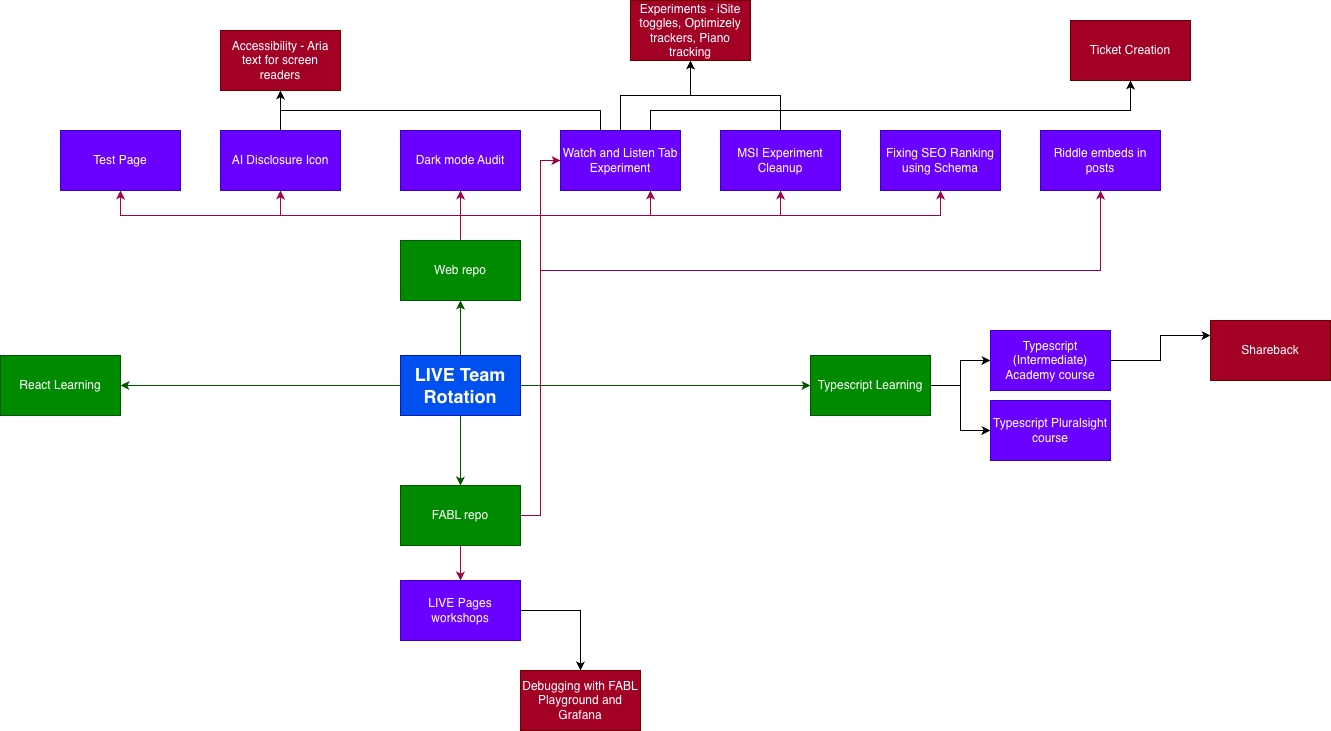

The diagram above was exported from draw.io. Its source (the exported page's mxGraphModel, read from the mxfile embedded in the PNG):
<mxGraphModel dx="2253" dy="1959" grid="1" gridSize="10" guides="1" tooltips="1" connect="1" arrows="1" fold="1" page="1" pageScale="1" pageWidth="827" pageHeight="1169" math="0" shadow="0">
  <root>
    <mxCell id="0" />
    <mxCell id="1" parent="0" />
    <mxCell id="F7JMtGve3rwDX-d9_smK-8" style="edgeStyle=orthogonalEdgeStyle;rounded=0;orthogonalLoop=1;jettySize=auto;html=1;exitX=0.5;exitY=0;exitDx=0;exitDy=0;entryX=0.5;entryY=1;entryDx=0;entryDy=0;fillColor=#d80073;strokeColor=#A50040;" parent="1" source="RhVvUuclHQ4hohVis4zD-1" target="F7JMtGve3rwDX-d9_smK-2" edge="1">
      <mxGeometry relative="1" as="geometry" />
    </mxCell>
    <mxCell id="F7JMtGve3rwDX-d9_smK-9" style="edgeStyle=orthogonalEdgeStyle;rounded=0;orthogonalLoop=1;jettySize=auto;html=1;exitX=0.5;exitY=0;exitDx=0;exitDy=0;entryX=0.5;entryY=1;entryDx=0;entryDy=0;exitPerimeter=0;fillColor=#d80073;strokeColor=#A50040;" parent="1" source="RhVvUuclHQ4hohVis4zD-1" target="F7JMtGve3rwDX-d9_smK-3" edge="1">
      <mxGeometry relative="1" as="geometry" />
    </mxCell>
    <mxCell id="F7JMtGve3rwDX-d9_smK-29" style="edgeStyle=orthogonalEdgeStyle;rounded=0;orthogonalLoop=1;jettySize=auto;html=1;exitX=0.5;exitY=0;exitDx=0;exitDy=0;entryX=0.5;entryY=1;entryDx=0;entryDy=0;fillColor=#d80073;strokeColor=#A50040;" parent="1" source="RhVvUuclHQ4hohVis4zD-1" target="F7JMtGve3rwDX-d9_smK-11" edge="1">
      <mxGeometry relative="1" as="geometry" />
    </mxCell>
    <mxCell id="F7JMtGve3rwDX-d9_smK-30" style="edgeStyle=orthogonalEdgeStyle;rounded=0;orthogonalLoop=1;jettySize=auto;html=1;exitX=0.5;exitY=0;exitDx=0;exitDy=0;entryX=0.75;entryY=1;entryDx=0;entryDy=0;fillColor=#d80073;strokeColor=#A50040;" parent="1" source="RhVvUuclHQ4hohVis4zD-1" target="F7JMtGve3rwDX-d9_smK-12" edge="1">
      <mxGeometry relative="1" as="geometry" />
    </mxCell>
    <mxCell id="F7JMtGve3rwDX-d9_smK-31" style="edgeStyle=orthogonalEdgeStyle;rounded=0;orthogonalLoop=1;jettySize=auto;html=1;exitX=0.5;exitY=0;exitDx=0;exitDy=0;entryX=0.5;entryY=1;entryDx=0;entryDy=0;fillColor=#d80073;strokeColor=#A50040;" parent="1" source="RhVvUuclHQ4hohVis4zD-1" target="F7JMtGve3rwDX-d9_smK-16" edge="1">
      <mxGeometry relative="1" as="geometry" />
    </mxCell>
    <mxCell id="w4p7ogrpsHMtse7lxurE-12" style="edgeStyle=orthogonalEdgeStyle;rounded=0;orthogonalLoop=1;jettySize=auto;html=1;exitX=0.5;exitY=0;exitDx=0;exitDy=0;entryX=0.5;entryY=1;entryDx=0;entryDy=0;fillColor=#d80073;strokeColor=#A50040;" edge="1" parent="1" source="RhVvUuclHQ4hohVis4zD-1" target="F7JMtGve3rwDX-d9_smK-15">
      <mxGeometry relative="1" as="geometry" />
    </mxCell>
    <mxCell id="RhVvUuclHQ4hohVis4zD-1" value="Web repo" style="rounded=0;whiteSpace=wrap;html=1;fillColor=#008a00;fontColor=#ffffff;strokeColor=#005700;" parent="1" vertex="1">
      <mxGeometry x="320" y="230" width="120" height="60" as="geometry" />
    </mxCell>
    <mxCell id="F7JMtGve3rwDX-d9_smK-6" style="edgeStyle=orthogonalEdgeStyle;rounded=0;orthogonalLoop=1;jettySize=auto;html=1;exitX=0.5;exitY=0;exitDx=0;exitDy=0;entryX=0.5;entryY=1;entryDx=0;entryDy=0;fillColor=#008a00;strokeColor=#005700;" parent="1" source="RhVvUuclHQ4hohVis4zD-3" target="RhVvUuclHQ4hohVis4zD-1" edge="1">
      <mxGeometry relative="1" as="geometry" />
    </mxCell>
    <mxCell id="F7JMtGve3rwDX-d9_smK-7" style="edgeStyle=orthogonalEdgeStyle;rounded=0;orthogonalLoop=1;jettySize=auto;html=1;exitX=0.5;exitY=1;exitDx=0;exitDy=0;fillColor=#008a00;strokeColor=#005700;" parent="1" source="RhVvUuclHQ4hohVis4zD-3" target="F7JMtGve3rwDX-d9_smK-1" edge="1">
      <mxGeometry relative="1" as="geometry" />
    </mxCell>
    <mxCell id="F7JMtGve3rwDX-d9_smK-26" style="edgeStyle=orthogonalEdgeStyle;rounded=0;orthogonalLoop=1;jettySize=auto;html=1;exitX=1;exitY=0.5;exitDx=0;exitDy=0;entryX=0;entryY=0.5;entryDx=0;entryDy=0;fillColor=#008a00;strokeColor=#005700;" parent="1" source="RhVvUuclHQ4hohVis4zD-3" target="F7JMtGve3rwDX-d9_smK-4" edge="1">
      <mxGeometry relative="1" as="geometry" />
    </mxCell>
    <mxCell id="F7JMtGve3rwDX-d9_smK-27" style="edgeStyle=orthogonalEdgeStyle;rounded=0;orthogonalLoop=1;jettySize=auto;html=1;exitX=0;exitY=0.5;exitDx=0;exitDy=0;entryX=1;entryY=0.5;entryDx=0;entryDy=0;fillColor=#008a00;strokeColor=#005700;" parent="1" source="RhVvUuclHQ4hohVis4zD-3" target="F7JMtGve3rwDX-d9_smK-5" edge="1">
      <mxGeometry relative="1" as="geometry" />
    </mxCell>
    <mxCell id="RhVvUuclHQ4hohVis4zD-3" value="&lt;b&gt;&lt;font style=&quot;font-size: 18px;&quot;&gt;LIVE Team Rotation&lt;/font&gt;&lt;/b&gt;" style="rounded=0;whiteSpace=wrap;html=1;fillColor=#0050ef;fontColor=#ffffff;strokeColor=#001DBC;" parent="1" vertex="1">
      <mxGeometry x="320" y="345" width="120" height="60" as="geometry" />
    </mxCell>
    <mxCell id="F7JMtGve3rwDX-d9_smK-36" style="edgeStyle=orthogonalEdgeStyle;rounded=0;orthogonalLoop=1;jettySize=auto;html=1;exitX=0.5;exitY=1;exitDx=0;exitDy=0;entryX=0.5;entryY=0;entryDx=0;entryDy=0;fillColor=#d80073;strokeColor=#A50040;" parent="1" source="F7JMtGve3rwDX-d9_smK-1" target="F7JMtGve3rwDX-d9_smK-14" edge="1">
      <mxGeometry relative="1" as="geometry" />
    </mxCell>
    <mxCell id="w4p7ogrpsHMtse7lxurE-4" style="edgeStyle=orthogonalEdgeStyle;rounded=0;orthogonalLoop=1;jettySize=auto;html=1;exitX=1;exitY=0.5;exitDx=0;exitDy=0;entryX=0;entryY=0.5;entryDx=0;entryDy=0;fillColor=#d80073;strokeColor=#A50040;" edge="1" parent="1" source="F7JMtGve3rwDX-d9_smK-1" target="F7JMtGve3rwDX-d9_smK-12">
      <mxGeometry relative="1" as="geometry" />
    </mxCell>
    <mxCell id="w4p7ogrpsHMtse7lxurE-9" style="edgeStyle=orthogonalEdgeStyle;rounded=0;orthogonalLoop=1;jettySize=auto;html=1;exitX=1;exitY=0.75;exitDx=0;exitDy=0;entryX=0.5;entryY=1;entryDx=0;entryDy=0;fillColor=#d80073;strokeColor=#A50040;" edge="1" parent="1" source="F7JMtGve3rwDX-d9_smK-1" target="F7JMtGve3rwDX-d9_smK-21">
      <mxGeometry relative="1" as="geometry">
        <Array as="points">
          <mxPoint x="440" y="505" />
          <mxPoint x="460" y="505" />
          <mxPoint x="460" y="260" />
          <mxPoint x="1020" y="260" />
        </Array>
      </mxGeometry>
    </mxCell>
    <mxCell id="F7JMtGve3rwDX-d9_smK-1" value="FABL repo" style="rounded=0;whiteSpace=wrap;html=1;fillColor=#008a00;fontColor=#ffffff;strokeColor=#005700;" parent="1" vertex="1">
      <mxGeometry x="320" y="475" width="120" height="60" as="geometry" />
    </mxCell>
    <mxCell id="F7JMtGve3rwDX-d9_smK-2" value="Test Page" style="rounded=0;whiteSpace=wrap;html=1;fillColor=#6a00ff;strokeColor=#3700CC;fontColor=#ffffff;" parent="1" vertex="1">
      <mxGeometry x="-20" y="120" width="120" height="60" as="geometry" />
    </mxCell>
    <mxCell id="F7JMtGve3rwDX-d9_smK-32" style="edgeStyle=orthogonalEdgeStyle;rounded=0;orthogonalLoop=1;jettySize=auto;html=1;exitX=0.5;exitY=0;exitDx=0;exitDy=0;entryX=0.5;entryY=1;entryDx=0;entryDy=0;" parent="1" source="F7JMtGve3rwDX-d9_smK-3" target="F7JMtGve3rwDX-d9_smK-10" edge="1">
      <mxGeometry relative="1" as="geometry" />
    </mxCell>
    <mxCell id="F7JMtGve3rwDX-d9_smK-3" value="AI Disclosure Icon" style="rounded=0;whiteSpace=wrap;html=1;fillColor=#6a00ff;strokeColor=#3700CC;fontColor=#ffffff;" parent="1" vertex="1">
      <mxGeometry x="140" y="120" width="120" height="60" as="geometry" />
    </mxCell>
    <mxCell id="F7JMtGve3rwDX-d9_smK-23" style="edgeStyle=orthogonalEdgeStyle;rounded=0;orthogonalLoop=1;jettySize=auto;html=1;exitX=1;exitY=0.5;exitDx=0;exitDy=0;" parent="1" source="F7JMtGve3rwDX-d9_smK-4" target="F7JMtGve3rwDX-d9_smK-18" edge="1">
      <mxGeometry relative="1" as="geometry" />
    </mxCell>
    <mxCell id="F7JMtGve3rwDX-d9_smK-24" style="edgeStyle=orthogonalEdgeStyle;rounded=0;orthogonalLoop=1;jettySize=auto;html=1;exitX=1;exitY=0.5;exitDx=0;exitDy=0;" parent="1" source="F7JMtGve3rwDX-d9_smK-4" target="F7JMtGve3rwDX-d9_smK-22" edge="1">
      <mxGeometry relative="1" as="geometry" />
    </mxCell>
    <mxCell id="F7JMtGve3rwDX-d9_smK-4" value="Typescript Learning" style="rounded=0;whiteSpace=wrap;html=1;fillColor=#008a00;fontColor=#ffffff;strokeColor=#005700;" parent="1" vertex="1">
      <mxGeometry x="730" y="345" width="120" height="60" as="geometry" />
    </mxCell>
    <mxCell id="F7JMtGve3rwDX-d9_smK-5" value="React Learning" style="rounded=0;whiteSpace=wrap;html=1;fillColor=#008a00;fontColor=#ffffff;strokeColor=#005700;" parent="1" vertex="1">
      <mxGeometry x="-80" y="345" width="120" height="60" as="geometry" />
    </mxCell>
    <mxCell id="F7JMtGve3rwDX-d9_smK-10" value="Accessibility - Aria text for screen readers" style="rounded=0;whiteSpace=wrap;html=1;fillColor=#a20025;strokeColor=#6F0000;fontColor=#ffffff;" parent="1" vertex="1">
      <mxGeometry x="140" y="20" width="120" height="60" as="geometry" />
    </mxCell>
    <mxCell id="F7JMtGve3rwDX-d9_smK-11" value="Dark mode Audit" style="rounded=0;whiteSpace=wrap;html=1;fillColor=#6a00ff;strokeColor=#3700CC;fontColor=#ffffff;" parent="1" vertex="1">
      <mxGeometry x="320" y="120" width="120" height="60" as="geometry" />
    </mxCell>
    <mxCell id="F7JMtGve3rwDX-d9_smK-33" style="edgeStyle=orthogonalEdgeStyle;rounded=0;orthogonalLoop=1;jettySize=auto;html=1;exitX=0.5;exitY=0;exitDx=0;exitDy=0;entryX=0.5;entryY=1;entryDx=0;entryDy=0;" parent="1" source="F7JMtGve3rwDX-d9_smK-12" target="F7JMtGve3rwDX-d9_smK-10" edge="1">
      <mxGeometry relative="1" as="geometry">
        <Array as="points">
          <mxPoint x="520" y="120" />
          <mxPoint x="520" y="100" />
          <mxPoint x="200" y="100" />
        </Array>
      </mxGeometry>
    </mxCell>
    <mxCell id="w4p7ogrpsHMtse7lxurE-6" style="edgeStyle=orthogonalEdgeStyle;rounded=0;orthogonalLoop=1;jettySize=auto;html=1;exitX=0.75;exitY=0;exitDx=0;exitDy=0;entryX=0.5;entryY=1;entryDx=0;entryDy=0;" edge="1" parent="1" source="F7JMtGve3rwDX-d9_smK-12" target="w4p7ogrpsHMtse7lxurE-5">
      <mxGeometry relative="1" as="geometry">
        <Array as="points">
          <mxPoint x="570" y="100" />
          <mxPoint x="1050" y="100" />
        </Array>
      </mxGeometry>
    </mxCell>
    <mxCell id="w4p7ogrpsHMtse7lxurE-10" style="edgeStyle=orthogonalEdgeStyle;rounded=0;orthogonalLoop=1;jettySize=auto;html=1;exitX=0.5;exitY=0;exitDx=0;exitDy=0;entryX=0.5;entryY=1;entryDx=0;entryDy=0;" edge="1" parent="1" source="F7JMtGve3rwDX-d9_smK-12" target="F7JMtGve3rwDX-d9_smK-13">
      <mxGeometry relative="1" as="geometry" />
    </mxCell>
    <mxCell id="F7JMtGve3rwDX-d9_smK-12" value="Watch and Listen Tab Experiment" style="rounded=0;whiteSpace=wrap;html=1;fillColor=#6a00ff;strokeColor=#3700CC;fontColor=#ffffff;" parent="1" vertex="1">
      <mxGeometry x="480" y="120" width="120" height="60" as="geometry" />
    </mxCell>
    <mxCell id="F7JMtGve3rwDX-d9_smK-13" value="Experiments - iSite toggles, Optimizely trackers, Piano tracking" style="rounded=0;whiteSpace=wrap;html=1;fillColor=#a20025;strokeColor=#6F0000;fontColor=#ffffff;" parent="1" vertex="1">
      <mxGeometry x="550" y="-10" width="120" height="60" as="geometry" />
    </mxCell>
    <mxCell id="F7JMtGve3rwDX-d9_smK-37" style="edgeStyle=orthogonalEdgeStyle;rounded=0;orthogonalLoop=1;jettySize=auto;html=1;exitX=1;exitY=0.5;exitDx=0;exitDy=0;entryX=0.5;entryY=0;entryDx=0;entryDy=0;" parent="1" source="F7JMtGve3rwDX-d9_smK-14" target="F7JMtGve3rwDX-d9_smK-20" edge="1">
      <mxGeometry relative="1" as="geometry" />
    </mxCell>
    <mxCell id="F7JMtGve3rwDX-d9_smK-14" value="LIVE Pages workshops" style="rounded=0;whiteSpace=wrap;html=1;fillColor=#6a00ff;strokeColor=#3700CC;fontColor=#ffffff;" parent="1" vertex="1">
      <mxGeometry x="320" y="570" width="120" height="60" as="geometry" />
    </mxCell>
    <mxCell id="F7JMtGve3rwDX-d9_smK-15" value="Fixing SEO Ranking using Schema" style="rounded=0;whiteSpace=wrap;html=1;fillColor=#6a00ff;strokeColor=#3700CC;fontColor=#ffffff;" parent="1" vertex="1">
      <mxGeometry x="800" y="120" width="120" height="60" as="geometry" />
    </mxCell>
    <mxCell id="w4p7ogrpsHMtse7lxurE-11" style="edgeStyle=orthogonalEdgeStyle;rounded=0;orthogonalLoop=1;jettySize=auto;html=1;exitX=0.5;exitY=0;exitDx=0;exitDy=0;entryX=0.5;entryY=1;entryDx=0;entryDy=0;" edge="1" parent="1" source="F7JMtGve3rwDX-d9_smK-16" target="F7JMtGve3rwDX-d9_smK-13">
      <mxGeometry relative="1" as="geometry" />
    </mxCell>
    <mxCell id="F7JMtGve3rwDX-d9_smK-16" value="MSI Experiment Cleanup" style="rounded=0;whiteSpace=wrap;html=1;fillColor=#6a00ff;strokeColor=#3700CC;fontColor=#ffffff;" parent="1" vertex="1">
      <mxGeometry x="640" y="120" width="120" height="60" as="geometry" />
    </mxCell>
    <mxCell id="F7JMtGve3rwDX-d9_smK-25" style="edgeStyle=orthogonalEdgeStyle;rounded=0;orthogonalLoop=1;jettySize=auto;html=1;exitX=1;exitY=0.5;exitDx=0;exitDy=0;entryX=0;entryY=0.25;entryDx=0;entryDy=0;" parent="1" source="F7JMtGve3rwDX-d9_smK-18" target="F7JMtGve3rwDX-d9_smK-19" edge="1">
      <mxGeometry relative="1" as="geometry" />
    </mxCell>
    <mxCell id="F7JMtGve3rwDX-d9_smK-18" value="Typescript (Intermediate) Academy course" style="rounded=0;whiteSpace=wrap;html=1;fillColor=#6a00ff;strokeColor=#3700CC;fontColor=#ffffff;" parent="1" vertex="1">
      <mxGeometry x="910" y="320" width="120" height="60" as="geometry" />
    </mxCell>
    <mxCell id="F7JMtGve3rwDX-d9_smK-19" value="Shareback" style="rounded=0;whiteSpace=wrap;html=1;fillColor=#a20025;strokeColor=#6F0000;fontColor=#ffffff;" parent="1" vertex="1">
      <mxGeometry x="1130" y="310" width="120" height="60" as="geometry" />
    </mxCell>
    <mxCell id="F7JMtGve3rwDX-d9_smK-20" value="Debugging with FABL Playground and Grafana" style="rounded=0;whiteSpace=wrap;html=1;fillColor=#a20025;strokeColor=#6F0000;fontColor=#ffffff;" parent="1" vertex="1">
      <mxGeometry x="440" y="660" width="120" height="60" as="geometry" />
    </mxCell>
    <mxCell id="F7JMtGve3rwDX-d9_smK-21" value="Riddle embeds in posts" style="rounded=0;whiteSpace=wrap;html=1;fillColor=#6a00ff;strokeColor=#3700CC;fontColor=#ffffff;" parent="1" vertex="1">
      <mxGeometry x="960" y="120" width="120" height="60" as="geometry" />
    </mxCell>
    <mxCell id="F7JMtGve3rwDX-d9_smK-22" value="Typescript Pluralsight course" style="rounded=0;whiteSpace=wrap;html=1;fillColor=#6a00ff;strokeColor=#3700CC;fontColor=#ffffff;" parent="1" vertex="1">
      <mxGeometry x="910" y="390" width="120" height="60" as="geometry" />
    </mxCell>
    <mxCell id="w4p7ogrpsHMtse7lxurE-5" value="Ticket Creation" style="rounded=0;whiteSpace=wrap;html=1;fillColor=#a20025;strokeColor=#6F0000;fontColor=#ffffff;" vertex="1" parent="1">
      <mxGeometry x="990" y="10" width="120" height="60" as="geometry" />
    </mxCell>
  </root>
</mxGraphModel>